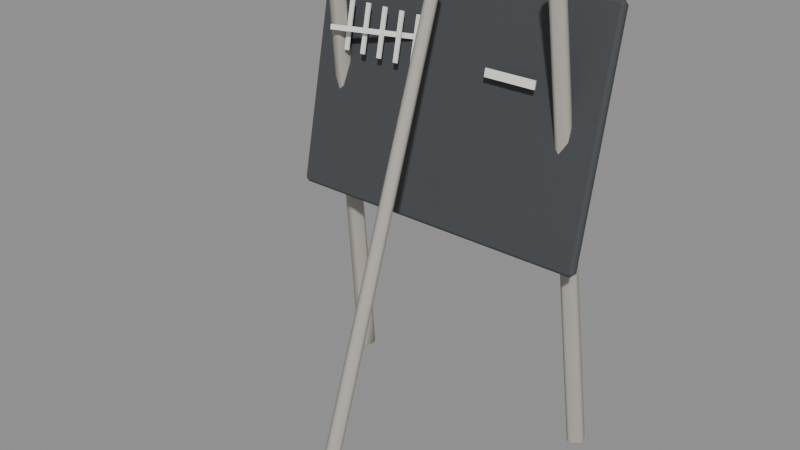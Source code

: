 # Source: TC_PROP_Slate_V1.blend  (saved by Blender 4.0.36; exported with 4.5.12 LTS)
import bpy
from mathutils import Matrix  # noqa: F401  (used for matrix-valued properties, if any)

bpy.ops.wm.read_factory_settings(use_empty=True)
scene = bpy.context.scene
scene.name = 'Scene'

# ---- materials (node trees are filled in below, after node groups)
mat_tc_post_timber = bpy.data.materials.new('TC_POST_Timber')
mat_tc_post_timber.use_transparent_shadow = False
mat_tc_post_slate = bpy.data.materials.new('TC_POST_Slate')
mat_tc_post_slate.use_transparent_shadow = False
mat_tc_post_chalk = bpy.data.materials.new('TC_POST_Chalk')
mat_tc_post_chalk.use_transparent_shadow = False

# ---- material node trees
mat_tc_post_timber.use_nodes = True; mat_tc_post_timber.node_tree.nodes.clear()
_N = mat_tc_post_timber.node_tree.nodes; _L = mat_tc_post_timber.node_tree.links
n0 = _N.new('ShaderNodeBsdfPrincipled'); n0.name = 'Principled BSDF'; n0.location = (10, 300)
n0.inputs[0].default_value = (0.4353, 0.4, 0.3529, 1.0)
n0.inputs[2].default_value = 0.85
n0.inputs[3].default_value = 1.45
n1 = _N.new('ShaderNodeOutputMaterial'); n1.name = 'Material Output'; n1.location = (300, 300)
_L.new(n0.outputs[0], n1.inputs[0])
n1.is_active_output = True
mat_tc_post_slate.use_nodes = True; mat_tc_post_slate.node_tree.nodes.clear()
_N = mat_tc_post_slate.node_tree.nodes; _L = mat_tc_post_slate.node_tree.links
n0 = _N.new('ShaderNodeBsdfPrincipled'); n0.name = 'Principled BSDF'; n0.location = (10, 300)
n0.inputs[0].default_value = (0.06, 0.065, 0.07, 1.0)
n0.inputs[2].default_value = 0.8
n0.inputs[3].default_value = 1.45
n1 = _N.new('ShaderNodeOutputMaterial'); n1.name = 'Material Output'; n1.location = (300, 300)
_L.new(n0.outputs[0], n1.inputs[0])
n1.is_active_output = True
mat_tc_post_chalk.use_nodes = True; mat_tc_post_chalk.node_tree.nodes.clear()
_N = mat_tc_post_chalk.node_tree.nodes; _L = mat_tc_post_chalk.node_tree.links
n0 = _N.new('ShaderNodeBsdfPrincipled'); n0.name = 'Principled BSDF'; n0.location = (10, 300)
n0.inputs[0].default_value = (0.88, 0.88, 0.84, 1.0)
n0.inputs[2].default_value = 0.95
n0.inputs[3].default_value = 1.45
n1 = _N.new('ShaderNodeOutputMaterial'); n1.name = 'Material Output'; n1.location = (300, 300)
_L.new(n0.outputs[0], n1.inputs[0])
n1.is_active_output = True

# ---- meshes
me_cone = bpy.data.meshes.new('Cone')
me_cone.from_pydata([(-0.3594, 0.1782, 0.003919), (-0.3078, 0.02351, 1.203), (-0.3215, 0.1595, 0.0), (-0.2763, 0.007906, 1.2), (-0.3406, 0.1218, -0.003919), (-0.2922, -0.02351, 1.197), (-0.3785, 0.1405, 0.0), (-0.3237, -0.007906, 1.2)], [], [(0, 1, 3, 2), (2, 3, 5, 4), (3, 1, 7, 5), (4, 5, 7, 6), (6, 7, 1, 0), (0, 2, 4, 6)])
_uv = me_cone.uv_layers.new(name='UVMap')
_uv.uv.foreach_set('vector', [1.0, 0.5, 1.0, 1.0, 0.75, 1.0, 0.75, 0.5, 0.75, 0.5, 0.75, 1.0, 0.5, 1.0, 0.5, 0.5, 0.49, 0.25, 0.25, 0.49, 0.01, 0.25, 0.25, 0.01, 0.5, 0.5, 0.5, 1.0, 0.25, 1.0, 0.25, 0.5, 0.25, 0.5, 0.25, 1.0, 0.0, 1.0, 0.0, 0.5, 0.75, 0.49, 0.99, 0.25, 0.75, 0.01, 0.51, 0.25])
me_cone.materials.append(mat_tc_post_timber)
me_cone.update()
me_cone_001 = bpy.data.meshes.new('Cone.001')
me_cone_001.from_pydata([(0.3594, 0.1782, 0.003919), (0.3078, 0.02351, 1.203), (0.3785, 0.1405, 0.0), (0.3237, -0.007906, 1.2), (0.3406, 0.1218, -0.003919), (0.2922, -0.02351, 1.197), (0.3215, 0.1595, 0.0), (0.2763, 0.007906, 1.2)], [], [(0, 1, 3, 2), (2, 3, 5, 4), (3, 1, 7, 5), (4, 5, 7, 6), (6, 7, 1, 0), (0, 2, 4, 6)])
_uv = me_cone_001.uv_layers.new(name='UVMap')
_uv.uv.foreach_set('vector', [1.0, 0.5, 1.0, 1.0, 0.75, 1.0, 0.75, 0.5, 0.75, 0.5, 0.75, 1.0, 0.5, 1.0, 0.5, 0.5, 0.49, 0.25, 0.25, 0.49, 0.01, 0.25, 0.25, 0.01, 0.5, 0.5, 0.5, 1.0, 0.25, 1.0, 0.25, 0.5, 0.25, 0.5, 0.25, 1.0, 0.0, 1.0, 0.0, 0.5, 0.75, 0.49, 0.99, 0.25, 0.75, 0.01, 0.51, 0.25])
me_cone_001.materials.append(mat_tc_post_timber)
me_cone_001.update()
me_cone_002 = bpy.data.meshes.new('Cone.002')
me_cone_002.from_pydata([(1.749e-08, -0.4236, 0.008213), (-1.064e-08, -0.01889, 1.157), (-0.025, -0.4, -5.96e-08), (-0.02, -1.49e-08, 1.15), (9.884e-09, -0.3764, -0.008213), (-1.673e-08, 0.01889, 1.143), (0.025, -0.4, -5.96e-08), (0.02, -1.49e-08, 1.15)], [], [(0, 1, 3, 2), (2, 3, 5, 4), (3, 1, 7, 5), (4, 5, 7, 6), (6, 7, 1, 0), (0, 2, 4, 6)])
_uv = me_cone_002.uv_layers.new(name='UVMap')
_uv.uv.foreach_set('vector', [1.0, 0.5, 1.0, 1.0, 0.75, 1.0, 0.75, 0.5, 0.75, 0.5, 0.75, 1.0, 0.5, 1.0, 0.5, 0.5, 0.49, 0.25, 0.25, 0.49, 0.01, 0.25, 0.25, 0.01, 0.5, 0.5, 0.5, 1.0, 0.25, 1.0, 0.25, 0.5, 0.25, 0.5, 0.25, 1.0, 0.0, 1.0, 0.0, 0.5, 0.75, 0.49, 0.99, 0.25, 0.75, 0.01, 0.51, 0.25])
me_cone_002.materials.append(mat_tc_post_timber)
me_cone_002.update()
me_cube = bpy.data.meshes.new('Cube')
me_cube.from_pydata([(-0.4, -0.02705, 0.5597), (-0.4, 0.0977, 1.147), (-0.4, 0.002299, 0.5534), (-0.4, 0.127, 1.14), (0.4, -0.02705, 0.5597), (0.4, 0.0977, 1.147), (0.4, 0.002299, 0.5534), (0.4, 0.127, 1.14)], [], [(0, 1, 3, 2), (2, 3, 7, 6), (6, 7, 5, 4), (4, 5, 1, 0), (2, 6, 4, 0), (7, 3, 1, 5)])
_uv = me_cube.uv_layers.new(name='UVMap')
_uv.uv.foreach_set('vector', [0.375, 0.0, 0.625, 0.0, 0.625, 0.25, 0.375, 0.25, 0.375, 0.25, 0.625, 0.25, 0.625, 0.5, 0.375, 0.5, 0.375, 0.5, 0.625, 0.5, 0.625, 0.75, 0.375, 0.75, 0.375, 0.75, 0.625, 0.75, 0.625, 1.0, 0.375, 1.0, 0.125, 0.5, 0.375, 0.5, 0.375, 0.75, 0.125, 0.75, 0.625, 0.5, 0.875, 0.5, 0.875, 0.75, 0.625, 0.75])
me_cube.materials.append(mat_tc_post_slate)
me_cube.update()
me_cube_001 = bpy.data.meshes.new('Cube.001')
me_cube_001.from_pydata([(-0.286, 0.01557, 0.9217), (-0.286, 0.04052, 1.039), (-0.286, 0.01948, 0.9209), (-0.286, 0.04443, 1.038), (-0.274, 0.01557, 0.9217), (-0.274, 0.04052, 1.039), (-0.274, 0.01948, 0.9209), (-0.274, 0.04443, 1.038)], [], [(0, 1, 3, 2), (2, 3, 7, 6), (6, 7, 5, 4), (4, 5, 1, 0), (2, 6, 4, 0), (7, 3, 1, 5)])
_uv = me_cube_001.uv_layers.new(name='UVMap')
_uv.uv.foreach_set('vector', [0.375, 0.0, 0.625, 0.0, 0.625, 0.25, 0.375, 0.25, 0.375, 0.25, 0.625, 0.25, 0.625, 0.5, 0.375, 0.5, 0.375, 0.5, 0.625, 0.5, 0.625, 0.75, 0.375, 0.75, 0.375, 0.75, 0.625, 0.75, 0.625, 1.0, 0.375, 1.0, 0.125, 0.5, 0.375, 0.5, 0.375, 0.75, 0.125, 0.75, 0.625, 0.5, 0.875, 0.5, 0.875, 0.75, 0.625, 0.75])
me_cube_001.materials.append(mat_tc_post_chalk)
me_cube_001.update()
me_cube_002 = bpy.data.meshes.new('Cube.002')
me_cube_002.from_pydata([(-0.236, 0.01557, 0.9217), (-0.236, 0.04052, 1.039), (-0.236, 0.01948, 0.9209), (-0.236, 0.04443, 1.038), (-0.224, 0.01557, 0.9217), (-0.224, 0.04052, 1.039), (-0.224, 0.01948, 0.9209), (-0.224, 0.04443, 1.038)], [], [(0, 1, 3, 2), (2, 3, 7, 6), (6, 7, 5, 4), (4, 5, 1, 0), (2, 6, 4, 0), (7, 3, 1, 5)])
_uv = me_cube_002.uv_layers.new(name='UVMap')
_uv.uv.foreach_set('vector', [0.375, 0.0, 0.625, 0.0, 0.625, 0.25, 0.375, 0.25, 0.375, 0.25, 0.625, 0.25, 0.625, 0.5, 0.375, 0.5, 0.375, 0.5, 0.625, 0.5, 0.625, 0.75, 0.375, 0.75, 0.375, 0.75, 0.625, 0.75, 0.625, 1.0, 0.375, 1.0, 0.125, 0.5, 0.375, 0.5, 0.375, 0.75, 0.125, 0.75, 0.625, 0.5, 0.875, 0.5, 0.875, 0.75, 0.625, 0.75])
me_cube_002.materials.append(mat_tc_post_chalk)
me_cube_002.update()
me_cube_003 = bpy.data.meshes.new('Cube.003')
me_cube_003.from_pydata([(-0.186, 0.01557, 0.9217), (-0.186, 0.04052, 1.039), (-0.186, 0.01948, 0.9209), (-0.186, 0.04443, 1.038), (-0.174, 0.01557, 0.9217), (-0.174, 0.04052, 1.039), (-0.174, 0.01948, 0.9209), (-0.174, 0.04443, 1.038)], [], [(0, 1, 3, 2), (2, 3, 7, 6), (6, 7, 5, 4), (4, 5, 1, 0), (2, 6, 4, 0), (7, 3, 1, 5)])
_uv = me_cube_003.uv_layers.new(name='UVMap')
_uv.uv.foreach_set('vector', [0.375, 0.0, 0.625, 0.0, 0.625, 0.25, 0.375, 0.25, 0.375, 0.25, 0.625, 0.25, 0.625, 0.5, 0.375, 0.5, 0.375, 0.5, 0.625, 0.5, 0.625, 0.75, 0.375, 0.75, 0.375, 0.75, 0.625, 0.75, 0.625, 1.0, 0.375, 1.0, 0.125, 0.5, 0.375, 0.5, 0.375, 0.75, 0.125, 0.75, 0.625, 0.5, 0.875, 0.5, 0.875, 0.75, 0.625, 0.75])
me_cube_003.materials.append(mat_tc_post_chalk)
me_cube_003.update()
me_cube_004 = bpy.data.meshes.new('Cube.004')
me_cube_004.from_pydata([(-0.136, 0.01557, 0.9217), (-0.136, 0.04052, 1.039), (-0.136, 0.01948, 0.9209), (-0.136, 0.04443, 1.038), (-0.124, 0.01557, 0.9217), (-0.124, 0.04052, 1.039), (-0.124, 0.01948, 0.9209), (-0.124, 0.04443, 1.038)], [], [(0, 1, 3, 2), (2, 3, 7, 6), (6, 7, 5, 4), (4, 5, 1, 0), (2, 6, 4, 0), (7, 3, 1, 5)])
_uv = me_cube_004.uv_layers.new(name='UVMap')
_uv.uv.foreach_set('vector', [0.375, 0.0, 0.625, 0.0, 0.625, 0.25, 0.375, 0.25, 0.375, 0.25, 0.625, 0.25, 0.625, 0.5, 0.375, 0.5, 0.375, 0.5, 0.625, 0.5, 0.625, 0.75, 0.375, 0.75, 0.375, 0.75, 0.625, 0.75, 0.625, 1.0, 0.375, 1.0, 0.125, 0.5, 0.375, 0.5, 0.375, 0.75, 0.125, 0.75, 0.625, 0.5, 0.875, 0.5, 0.875, 0.75, 0.625, 0.75])
me_cube_004.materials.append(mat_tc_post_chalk)
me_cube_004.update()
me_cube_005 = bpy.data.meshes.new('Cube.005')
me_cube_005.from_pydata([(-0.086, 0.01557, 0.9217), (-0.086, 0.04052, 1.039), (-0.086, 0.01948, 0.9209), (-0.086, 0.04443, 1.038), (-0.074, 0.01557, 0.9217), (-0.074, 0.04052, 1.039), (-0.074, 0.01948, 0.9209), (-0.074, 0.04443, 1.038)], [], [(0, 1, 3, 2), (2, 3, 7, 6), (6, 7, 5, 4), (4, 5, 1, 0), (2, 6, 4, 0), (7, 3, 1, 5)])
_uv = me_cube_005.uv_layers.new(name='UVMap')
_uv.uv.foreach_set('vector', [0.375, 0.0, 0.625, 0.0, 0.625, 0.25, 0.375, 0.25, 0.375, 0.25, 0.625, 0.25, 0.625, 0.5, 0.375, 0.5, 0.375, 0.5, 0.625, 0.5, 0.625, 0.75, 0.375, 0.75, 0.375, 0.75, 0.625, 0.75, 0.625, 1.0, 0.375, 1.0, 0.125, 0.5, 0.375, 0.5, 0.375, 0.75, 0.125, 0.75, 0.625, 0.5, 0.875, 0.5, 0.875, 0.75, 0.625, 0.75])
me_cube_005.materials.append(mat_tc_post_chalk)
me_cube_005.update()
me_cube_006 = bpy.data.meshes.new('Cube.006')
me_cube_006.from_pydata([(-0.3026, -0.01322, 0.9745), (-0.3034, -0.01085, 0.9863), (-0.3039, -0.009498, 0.9737), (-0.3046, -0.007125, 0.9855), (-0.05537, 0.06713, 0.9745), (-0.05614, 0.0695, 0.9863), (-0.05658, 0.07085, 0.9737), (-0.05735, 0.07322, 0.9855)], [], [(0, 1, 3, 2), (2, 3, 7, 6), (6, 7, 5, 4), (4, 5, 1, 0), (2, 6, 4, 0), (7, 3, 1, 5)])
_uv = me_cube_006.uv_layers.new(name='UVMap')
_uv.uv.foreach_set('vector', [0.375, 0.0, 0.625, 0.0, 0.625, 0.25, 0.375, 0.25, 0.375, 0.25, 0.625, 0.25, 0.625, 0.5, 0.375, 0.5, 0.375, 0.5, 0.625, 0.5, 0.625, 0.75, 0.375, 0.75, 0.375, 0.75, 0.625, 0.75, 0.625, 1.0, 0.375, 1.0, 0.125, 0.5, 0.375, 0.5, 0.375, 0.75, 0.125, 0.75, 0.625, 0.5, 0.875, 0.5, 0.875, 0.75, 0.625, 0.75])
me_cube_006.materials.append(mat_tc_post_chalk)
me_cube_006.update()
me_cube_007 = bpy.data.meshes.new('Cube.007')
me_cube_007.from_pydata([(0.145, 0.001015, 0.6733), (0.145, 0.05507, 0.9276), (0.145, 0.004928, 0.6724), (0.145, 0.05898, 0.9267), (0.215, 0.001015, 0.6733), (0.215, 0.05507, 0.9276), (0.215, 0.004928, 0.6724), (0.215, 0.05898, 0.9267)], [], [(0, 1, 3, 2), (2, 3, 7, 6), (6, 7, 5, 4), (4, 5, 1, 0), (2, 6, 4, 0), (7, 3, 1, 5)])
_uv = me_cube_007.uv_layers.new(name='UVMap')
_uv.uv.foreach_set('vector', [0.375, 0.0, 0.625, 0.0, 0.625, 0.25, 0.375, 0.25, 0.375, 0.25, 0.625, 0.25, 0.625, 0.5, 0.375, 0.5, 0.375, 0.5, 0.625, 0.5, 0.625, 0.75, 0.375, 0.75, 0.375, 0.75, 0.625, 0.75, 0.625, 1.0, 0.375, 1.0, 0.125, 0.5, 0.375, 0.5, 0.375, 0.75, 0.125, 0.75, 0.625, 0.5, 0.875, 0.5, 0.875, 0.75, 0.625, 0.75])
me_cube_007.materials.append(mat_tc_post_chalk)
me_cube_007.update()
me_cube_008 = bpy.data.meshes.new('Cube.008')
me_cube_008.from_pydata([(0.115, 0.02596, 0.9406), (0.115, 0.03012, 0.9602), (0.115, 0.02988, 0.9398), (0.115, 0.03404, 0.9594), (0.245, 0.02596, 0.9406), (0.245, 0.03012, 0.9602), (0.245, 0.02988, 0.9398), (0.245, 0.03404, 0.9594)], [], [(0, 1, 3, 2), (2, 3, 7, 6), (6, 7, 5, 4), (4, 5, 1, 0), (2, 6, 4, 0), (7, 3, 1, 5)])
_uv = me_cube_008.uv_layers.new(name='UVMap')
_uv.uv.foreach_set('vector', [0.375, 0.0, 0.625, 0.0, 0.625, 0.25, 0.375, 0.25, 0.375, 0.25, 0.625, 0.25, 0.625, 0.5, 0.375, 0.5, 0.375, 0.5, 0.625, 0.5, 0.625, 0.75, 0.375, 0.75, 0.375, 0.75, 0.625, 0.75, 0.625, 1.0, 0.375, 1.0, 0.125, 0.5, 0.375, 0.5, 0.375, 0.75, 0.125, 0.75, 0.625, 0.5, 0.875, 0.5, 0.875, 0.75, 0.625, 0.75])
me_cube_008.materials.append(mat_tc_post_chalk)
me_cube_008.update()

# ---- objects
ob_tc_slate_leg__1 = bpy.data.objects.new('TC_Slate_Leg_-1', me_cone)
ob_tc_slate_leg_1 = bpy.data.objects.new('TC_Slate_Leg_1', me_cone_001)
ob_tc_slate_backleg = bpy.data.objects.new('TC_Slate_BackLeg', me_cone_002)
ob_tc_slate_board = bpy.data.objects.new('TC_Slate_Board', me_cube)
ob_tc_slate_tally_0 = bpy.data.objects.new('TC_Slate_Tally_0', me_cube_001)
ob_tc_slate_tally_1 = bpy.data.objects.new('TC_Slate_Tally_1', me_cube_002)
ob_tc_slate_tally_2 = bpy.data.objects.new('TC_Slate_Tally_2', me_cube_003)
ob_tc_slate_tally_3 = bpy.data.objects.new('TC_Slate_Tally_3', me_cube_004)
ob_tc_slate_tally_4 = bpy.data.objects.new('TC_Slate_Tally_4', me_cube_005)
ob_tc_slate_tallycross = bpy.data.objects.new('TC_Slate_TallyCross', me_cube_006)
ob_tc_slate_towerbody = bpy.data.objects.new('TC_Slate_TowerBody', me_cube_007)
ob_tc_slate_towertop = bpy.data.objects.new('TC_Slate_TowerTop', me_cube_008)

# ---- transforms, parenting, visibility, modifiers, constraints
ob_tc_slate_leg__1.location = (0.0, 0.0, 0.0)
_m = ob_tc_slate_leg__1.modifiers.new('Bevel', 'BEVEL')
_m.width = 0.008
_m.width_pct = 0.008
_m.angle_limit = 0.6981
_m = ob_tc_slate_leg__1.modifiers.new('WeightedNormal', 'WEIGHTED_NORMAL')
ob_tc_slate_leg_1.location = (0.0, 0.0, 0.0)
_m = ob_tc_slate_leg_1.modifiers.new('Bevel', 'BEVEL')
_m.width = 0.008
_m.width_pct = 0.008
_m.angle_limit = 0.6981
_m = ob_tc_slate_leg_1.modifiers.new('WeightedNormal', 'WEIGHTED_NORMAL')
ob_tc_slate_backleg.location = (0.0, 0.0, 0.0)
_m = ob_tc_slate_backleg.modifiers.new('Bevel', 'BEVEL')
_m.width = 0.008
_m.width_pct = 0.008
_m.angle_limit = 0.6981
_m = ob_tc_slate_backleg.modifiers.new('WeightedNormal', 'WEIGHTED_NORMAL')
ob_tc_slate_board.location = (0.0, 0.0, 0.0)
_m = ob_tc_slate_board.modifiers.new('Bevel', 'BEVEL')
_m.width = 0.01
_m.width_pct = 0.01
_m.angle_limit = 0.6981
_m = ob_tc_slate_board.modifiers.new('WeightedNormal', 'WEIGHTED_NORMAL')
ob_tc_slate_tally_0.location = (0.0, 0.0, 0.0)
ob_tc_slate_tally_1.location = (0.0, 0.0, 0.0)
ob_tc_slate_tally_2.location = (0.0, 0.0, 0.0)
ob_tc_slate_tally_3.location = (0.0, 0.0, 0.0)
ob_tc_slate_tally_4.location = (0.0, 0.0, 0.0)
ob_tc_slate_tallycross.location = (0.0, 0.0, 0.0)
ob_tc_slate_towerbody.location = (0.0, 0.0, 0.0)
ob_tc_slate_towertop.location = (0.0, 0.0, 0.0)

# ---- collection membership
scene.collection.objects.link(ob_tc_slate_leg__1)
scene.collection.objects.link(ob_tc_slate_leg_1)
scene.collection.objects.link(ob_tc_slate_backleg)
scene.collection.objects.link(ob_tc_slate_board)
scene.collection.objects.link(ob_tc_slate_tally_0)
scene.collection.objects.link(ob_tc_slate_tally_1)
scene.collection.objects.link(ob_tc_slate_tally_2)
scene.collection.objects.link(ob_tc_slate_tally_3)
scene.collection.objects.link(ob_tc_slate_tally_4)
scene.collection.objects.link(ob_tc_slate_tallycross)
scene.collection.objects.link(ob_tc_slate_towerbody)
scene.collection.objects.link(ob_tc_slate_towertop)

# ---- scene / render settings (as saved in the file)
scene.frame_start = 1; scene.frame_end = 250; scene.frame_set(1)
scene.render.engine = 'BLENDER_EEVEE_NEXT'
scene.cycles.sampling_pattern = 'TABULATED_SOBOL'
bpy.context.view_layer.update()

# ---- added for rendering (the .blend has no active camera and no usable light): camera, sun + grey world if the file has none
cam_auto = bpy.data.cameras.new('AutoCamera')
cam_auto.lens = 50.0
cam_auto.sensor_width = 36.0
cam_auto.clip_end = 1000.0
ob_auto_camera = bpy.data.objects.new('AutoCamera', cam_auto)
scene.collection.objects.link(ob_auto_camera)
ob_auto_camera.location = (1.44595, -1.85611, 1.7554)
ob_auto_camera.rotation_euler = (1.09748, -7.21219e-08, 0.694738)
scene.camera = ob_auto_camera
light_auto_sun = bpy.data.lights.new('AutoSun', 'SUN')
light_auto_sun.energy = 3.0
light_auto_sun.angle = 0.0523599
ob_auto_sun = bpy.data.objects.new('AutoSun', light_auto_sun)
scene.collection.objects.link(ob_auto_sun)
ob_auto_sun.rotation_euler = (0.872665, 0.174533, 0.523599)
if scene.world is None:
    world_auto = bpy.data.worlds.new('AutoWorld')
    world_auto.color = (0.3, 0.3, 0.3)
    scene.world = world_auto
bpy.context.view_layer.update()
